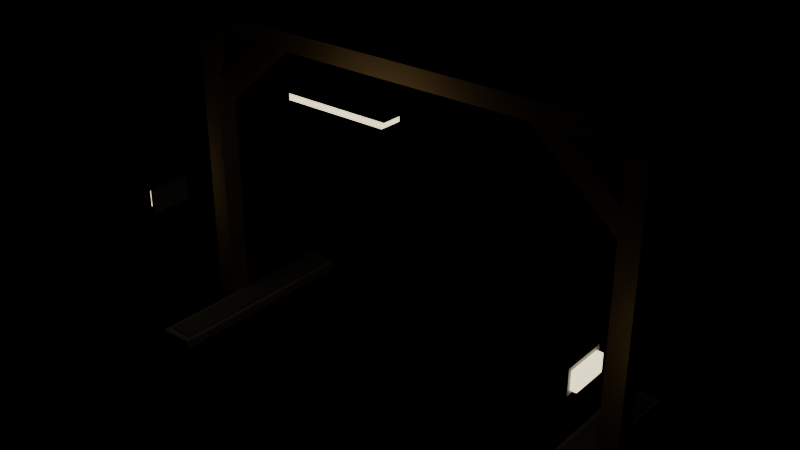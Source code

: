 # Source: tunnel_set.blend  (saved by Blender 5.2.45; exported with 4.5.12 LTS)
import bpy
from mathutils import Matrix  # noqa: F401  (used for matrix-valued properties, if any)

bpy.ops.wm.read_factory_settings(use_empty=True)
scene = bpy.context.scene
scene.name = 'Scene'

# ---- materials (node trees are filled in below, after node groups)
mat_timber = bpy.data.materials.new('Timber')
mat_timber.diffuse_color = (0.45, 0.31, 0.18, 1.0)
mat_concrete = bpy.data.materials.new('Concrete')
mat_concrete.diffuse_color = (0.55, 0.55, 0.53, 1.0)
mat_steel = bpy.data.materials.new('Steel')
mat_steel.diffuse_color = (0.38, 0.4, 0.42, 1.0)
mat_lamp = bpy.data.materials.new('Lamp')
mat_lamp.diffuse_color = (1.0, 0.86, 0.55, 1.0)

# ---- material node trees
mat_timber.use_nodes = True; mat_timber.node_tree.nodes.clear()
_N = mat_timber.node_tree.nodes; _L = mat_timber.node_tree.links
n0 = _N.new('ShaderNodeOutputMaterial'); n0.name = 'Material Output'; n0.location = (0, 0)
n1 = _N.new('ShaderNodeBsdfPrincipled'); n1.name = 'Principled BSDF'; n1.location = (0, 0)
n1.inputs[2].default_value = 1.0
n1.inputs[10].default_value = 0.005
n2 = _N.new('ShaderNodeVertexColor'); n2.name = 'Color Attribute'; n2.location = (0, 0)
n2.layer_name = 'Col'
n3 = _N.new('ShaderNodeMix'); n3.name = 'Mix'; n3.location = (0, 0)
n3.data_type = 'RGBA'
n3.blend_type = 'MULTIPLY'
n3.inputs[0].default_value = 1.0
n3.inputs[6].default_value = (0.45, 0.31, 0.18, 1.0)
_L.new(n1.outputs[0], n0.inputs[0])
_L.new(n2.outputs[0], n3.inputs[7])
_L.new(n3.outputs[2], n1.inputs[0])
n0.is_active_output = True
mat_concrete.use_nodes = True; mat_concrete.node_tree.nodes.clear()
_N = mat_concrete.node_tree.nodes; _L = mat_concrete.node_tree.links
n0 = _N.new('ShaderNodeOutputMaterial'); n0.name = 'Material Output'; n0.location = (0, 0)
n1 = _N.new('ShaderNodeBsdfPrincipled'); n1.name = 'Principled BSDF'; n1.location = (0, 0)
n1.inputs[2].default_value = 1.0
n1.inputs[10].default_value = 0.005
n2 = _N.new('ShaderNodeVertexColor'); n2.name = 'Color Attribute'; n2.location = (0, 0)
n2.layer_name = 'Col'
n3 = _N.new('ShaderNodeMix'); n3.name = 'Mix'; n3.location = (0, 0)
n3.data_type = 'RGBA'
n3.blend_type = 'MULTIPLY'
n3.inputs[0].default_value = 1.0
n3.inputs[6].default_value = (0.55, 0.55, 0.53, 1.0)
_L.new(n1.outputs[0], n0.inputs[0])
_L.new(n2.outputs[0], n3.inputs[7])
_L.new(n3.outputs[2], n1.inputs[0])
n0.is_active_output = True
mat_steel.use_nodes = True; mat_steel.node_tree.nodes.clear()
_N = mat_steel.node_tree.nodes; _L = mat_steel.node_tree.links
n0 = _N.new('ShaderNodeOutputMaterial'); n0.name = 'Material Output'; n0.location = (0, 0)
n1 = _N.new('ShaderNodeBsdfPrincipled'); n1.name = 'Principled BSDF'; n1.location = (0, 0)
n1.inputs[1].default_value = 0.2
n1.inputs[2].default_value = 0.65
n1.inputs[10].default_value = 0.005
n2 = _N.new('ShaderNodeVertexColor'); n2.name = 'Color Attribute'; n2.location = (0, 0)
n2.layer_name = 'Col'
n3 = _N.new('ShaderNodeMix'); n3.name = 'Mix'; n3.location = (0, 0)
n3.data_type = 'RGBA'
n3.blend_type = 'MULTIPLY'
n3.inputs[0].default_value = 1.0
n3.inputs[6].default_value = (0.38, 0.4, 0.42, 1.0)
_L.new(n1.outputs[0], n0.inputs[0])
_L.new(n2.outputs[0], n3.inputs[7])
_L.new(n3.outputs[2], n1.inputs[0])
n0.is_active_output = True
mat_lamp.use_nodes = True; mat_lamp.node_tree.nodes.clear()
_N = mat_lamp.node_tree.nodes; _L = mat_lamp.node_tree.links
n0 = _N.new('ShaderNodeOutputMaterial'); n0.name = 'Material Output'; n0.location = (0, 0)
n1 = _N.new('ShaderNodeBsdfPrincipled'); n1.name = 'Principled BSDF'; n1.location = (0, 0)
n1.inputs[10].default_value = 0.005
n1.inputs[27].default_value = (1.0, 0.86, 0.55, 1.0)
n1.inputs[28].default_value = 2.0
n2 = _N.new('ShaderNodeVertexColor'); n2.name = 'Color Attribute'; n2.location = (0, 0)
n2.layer_name = 'Col'
n3 = _N.new('ShaderNodeMix'); n3.name = 'Mix'; n3.location = (0, 0)
n3.data_type = 'RGBA'
n3.blend_type = 'MULTIPLY'
n3.inputs[0].default_value = 1.0
n3.inputs[6].default_value = (1.0, 0.86, 0.55, 1.0)
_L.new(n1.outputs[0], n0.inputs[0])
_L.new(n2.outputs[0], n3.inputs[7])
_L.new(n3.outputs[2], n1.inputs[0])
n0.is_active_output = True

# ---- meshes
me_body_timber = bpy.data.meshes.new('Body_Timber')
me_body_timber.from_pydata([(-3.4, 0.15, 0.1), (-3.12, 0.15, 0.1), (-3.12, -0.15, 0.1), (-3.4, -0.15, 0.1), (-3.4, 0.15, 4.1), (-3.12, 0.15, 4.1), (-3.12, -0.15, 4.1), (-3.4, -0.15, 4.1), (-3.299, 0.11, 3.313), (-3.299, -0.11, 3.313), (-3.101, -0.11, 3.087), (-3.101, 0.11, 3.087), (-2.099, 0.11, 4.363), (-2.099, -0.11, 4.363), (-1.901, -0.11, 4.137), (-1.901, 0.11, 4.137), (3.12, 0.15, 0.1), (3.4, 0.15, 0.1), (3.4, -0.15, 0.1), (3.12, -0.15, 0.1), (3.12, 0.15, 4.1), (3.4, 0.15, 4.1), (3.4, -0.15, 4.1), (3.12, -0.15, 4.1), (3.101, 0.11, 3.087), (3.101, -0.11, 3.087), (3.299, -0.11, 3.313), (3.299, 0.11, 3.313), (1.901, 0.11, 4.137), (1.901, -0.11, 4.137), (2.099, -0.11, 4.363), (2.099, 0.11, 4.363), (-3.1, 0.17, 4.17), (3.1, 0.17, 4.17), (3.1, -0.17, 4.17), (-3.1, -0.17, 4.17), (-3.1, 0.17, 4.43), (3.1, 0.17, 4.43), (3.1, -0.17, 4.43), (-3.1, -0.17, 4.43)], [], [(0, 1, 2, 3), (4, 7, 6, 5), (0, 4, 5, 1), (1, 5, 6, 2), (2, 6, 7, 3), (3, 7, 4, 0), (8, 11, 10, 9), (12, 13, 14, 15), (8, 9, 13, 12), (9, 10, 14, 13), (10, 11, 15, 14), (11, 8, 12, 15), (16, 17, 18, 19), (20, 23, 22, 21), (16, 20, 21, 17), (17, 21, 22, 18), (18, 22, 23, 19), (19, 23, 20, 16), (24, 27, 26, 25), (28, 29, 30, 31), (24, 25, 29, 28), (25, 26, 30, 29), (26, 27, 31, 30), (27, 24, 28, 31), (32, 33, 34, 35), (36, 39, 38, 37), (32, 36, 37, 33), (33, 37, 38, 34), (34, 38, 39, 35), (35, 39, 36, 32)])
_uv = me_body_timber.uv_layers.new(name='UVMap')
_uv.uv.foreach_set('vector', [3.4, 0.15, 3.12, 0.15, 3.12, -0.15, 3.4, -0.15, -3.4, 0.15, -3.4, -0.15, -3.12, -0.15, -3.12, 0.15, -3.4, 0.1, -3.4, 4.1, -3.12, 4.1, -3.12, 0.1, -0.15, 0.1, -0.15, 4.1, 0.15, 4.1, 0.15, 0.1, 3.12, 0.1, 3.12, 4.1, 3.4, 4.1, 3.4, 0.1, -0.15, 0.1, -0.15, 4.1, 0.15, 4.1, 0.15, 0.1, 0.11, 3.313, 0.11, 3.087, -0.11, 3.087, -0.11, 3.313, -0.11, 4.363, 0.11, 4.363, 0.11, 4.137, -0.11, 4.137, -3.299, 0.11, -3.299, -0.11, -2.099, -0.11, -2.099, 0.11, 3.299, 3.313, 3.101, 3.087, 1.901, 4.137, 2.099, 4.363, 3.101, -0.11, 3.101, 0.11, 1.901, 0.11, 1.901, -0.11, -3.101, 3.087, -3.299, 3.313, -2.099, 4.363, -1.901, 4.137, -3.12, 0.15, -3.4, 0.15, -3.4, -0.15, -3.12, -0.15, 3.12, 0.15, 3.12, -0.15, 3.4, -0.15, 3.4, 0.15, 3.12, 0.1, 3.12, 4.1, 3.4, 4.1, 3.4, 0.1, -0.15, 0.1, -0.15, 4.1, 0.15, 4.1, 0.15, 0.1, -3.4, 0.1, -3.4, 4.1, -3.12, 4.1, -3.12, 0.1, -0.15, 0.1, -0.15, 4.1, 0.15, 4.1, 0.15, 0.1, -0.11, 3.087, -0.11, 3.313, 0.11, 3.313, 0.11, 3.087, 0.11, 4.137, -0.11, 4.137, -0.11, 4.363, 0.11, 4.363, -3.101, 0.11, -3.101, -0.11, -1.901, -0.11, -1.901, 0.11, -3.101, 3.087, -3.299, 3.313, -2.099, 4.363, -1.901, 4.137, 3.299, -0.11, 3.299, 0.11, 2.099, 0.11, 2.099, -0.11, 3.299, 3.313, 3.101, 3.087, 1.901, 4.137, 2.099, 4.363, 3.1, 0.17, -3.1, 0.17, -3.1, -0.17, 3.1, -0.17, -3.1, 0.17, -3.1, -0.17, 3.1, -0.17, 3.1, 0.17, -3.1, 4.17, -3.1, 4.43, 3.1, 4.43, 3.1, 4.17, -0.17, 4.17, -0.17, 4.43, 0.17, 4.43, 0.17, 4.17, -3.1, 4.17, -3.1, 4.43, 3.1, 4.43, 3.1, 4.17, -0.17, 4.17, -0.17, 4.43, 0.17, 4.43, 0.17, 4.17])
_ca = me_body_timber.color_attributes.new('Col', 'BYTE_COLOR', 'CORNER')
_ca.data.foreach_set('color', [1.0, 1.0, 1.0, 1.0, 1.0, 1.0, 1.0, 1.0, 1.0, 1.0, 1.0, 1.0, 1.0, 1.0, 1.0, 1.0, 1.0, 1.0, 1.0, 1.0, 1.0, 1.0, 1.0, 1.0, 1.0, 1.0, 1.0, 1.0, 1.0, 1.0, 1.0, 1.0, 1.0, 1.0, 1.0, 1.0, 1.0, 1.0, 1.0, 1.0, 1.0, 1.0, 1.0, 1.0, 1.0, 1.0, 1.0, 1.0, 1.0, 1.0, 1.0, 1.0, 1.0, 1.0, 1.0, 1.0, 1.0, 1.0, 1.0, 1.0, 1.0, 1.0, 1.0, 1.0, 1.0, 1.0, 1.0, 1.0, 1.0, 1.0, 1.0, 1.0, 1.0, 1.0, 1.0, 1.0, 1.0, 1.0, 1.0, 1.0, 1.0, 1.0, 1.0, 1.0, 1.0, 1.0, 1.0, 1.0, 1.0, 1.0, 1.0, 1.0, 1.0, 1.0, 1.0, 1.0, 1.0, 1.0, 1.0, 1.0, 1.0, 1.0, 1.0, 1.0, 1.0, 1.0, 1.0, 1.0, 1.0, 1.0, 1.0, 1.0, 1.0, 1.0, 1.0, 1.0, 1.0, 1.0, 1.0, 1.0, 1.0, 1.0, 1.0, 1.0, 1.0, 1.0, 1.0, 1.0, 1.0, 1.0, 1.0, 1.0, 1.0, 1.0, 1.0, 1.0, 1.0, 1.0, 1.0, 1.0, 1.0, 1.0, 1.0, 1.0, 1.0, 1.0, 1.0, 1.0, 1.0, 1.0, 1.0, 1.0, 1.0, 1.0, 1.0, 1.0, 1.0, 1.0, 1.0, 1.0, 1.0, 1.0, 1.0, 1.0, 1.0, 1.0, 1.0, 1.0, 1.0, 1.0, 1.0, 1.0, 1.0, 1.0, 1.0, 1.0, 1.0, 1.0, 1.0, 1.0, 1.0, 1.0, 1.0, 1.0, 1.0, 1.0, 1.0, 1.0, 1.0, 1.0, 1.0, 1.0, 1.0, 1.0, 1.0, 1.0, 1.0, 1.0, 1.0, 1.0, 1.0, 1.0, 1.0, 1.0, 1.0, 1.0, 1.0, 1.0, 1.0, 1.0, 1.0, 1.0, 1.0, 1.0, 1.0, 1.0, 1.0, 1.0, 1.0, 1.0, 1.0, 1.0, 1.0, 1.0, 1.0, 1.0, 1.0, 1.0, 1.0, 1.0, 1.0, 1.0, 1.0, 1.0, 1.0, 1.0, 1.0, 1.0, 1.0, 1.0, 1.0, 1.0, 1.0, 1.0, 1.0, 1.0, 1.0, 1.0, 1.0, 1.0, 1.0, 1.0, 1.0, 1.0, 1.0, 1.0, 1.0, 1.0, 1.0, 1.0, 1.0, 1.0, 1.0, 1.0, 1.0, 1.0, 1.0, 1.0, 1.0, 1.0, 1.0, 1.0, 1.0, 1.0, 1.0, 1.0, 1.0, 1.0, 1.0, 1.0, 1.0, 1.0, 1.0, 1.0, 1.0, 1.0, 1.0, 1.0, 1.0, 1.0, 1.0, 1.0, 1.0, 1.0, 1.0, 1.0, 1.0, 1.0, 1.0, 1.0, 1.0, 1.0, 1.0, 1.0, 1.0, 1.0, 1.0, 1.0, 1.0, 1.0, 1.0, 1.0, 1.0, 1.0, 1.0, 1.0, 1.0, 1.0, 1.0, 1.0, 1.0, 1.0, 1.0, 1.0, 1.0, 1.0, 1.0, 1.0, 1.0, 1.0, 1.0, 1.0, 1.0, 1.0, 1.0, 1.0, 1.0, 1.0, 1.0, 1.0, 1.0, 1.0, 1.0, 1.0, 1.0, 1.0, 1.0, 1.0, 1.0, 1.0, 1.0, 1.0, 1.0, 1.0, 1.0, 1.0, 1.0, 1.0, 1.0, 1.0, 1.0, 1.0, 1.0, 1.0, 1.0, 1.0, 1.0, 1.0, 1.0, 1.0, 1.0, 1.0, 1.0, 1.0, 1.0, 1.0, 1.0, 1.0, 1.0, 1.0, 1.0, 1.0, 1.0, 1.0, 1.0, 1.0, 1.0, 1.0, 1.0, 1.0, 1.0, 1.0, 1.0, 1.0, 1.0, 1.0, 1.0, 1.0, 1.0, 1.0, 1.0, 1.0, 1.0, 1.0, 1.0, 1.0, 1.0, 1.0, 1.0, 1.0, 1.0, 1.0, 1.0, 1.0, 1.0, 1.0, 1.0, 1.0, 1.0, 1.0, 1.0, 1.0, 1.0, 1.0, 1.0, 1.0, 1.0, 1.0, 1.0, 1.0, 1.0, 1.0, 1.0, 1.0, 1.0, 1.0, 1.0, 1.0, 1.0, 1.0, 1.0, 1.0, 1.0, 1.0, 1.0, 1.0, 1.0, 1.0, 1.0, 1.0, 1.0, 1.0, 1.0, 1.0, 1.0, 1.0, 1.0, 1.0, 1.0, 1.0, 1.0, 1.0, 1.0, 1.0, 1.0, 1.0, 1.0, 1.0, 1.0, 1.0, 1.0, 1.0, 1.0, 1.0, 1.0, 1.0, 1.0, 1.0, 1.0, 1.0])
me_body_timber.materials.append(mat_timber)
me_body_timber.update()
me_body_concrete = bpy.data.meshes.new('Body_Concrete')
me_body_concrete.from_pydata([(-3.1, 1.5, 0.0), (-2.6, 1.5, 0.0), (-2.6, -1.5, 0.0), (-3.1, -1.5, 0.0), (-3.1, 1.5, 0.12), (-2.6, 1.5, 0.12), (-2.6, -1.5, 0.12), (-3.1, -1.5, 0.12), (2.6, 1.5, 0.0), (3.1, 1.5, 0.0), (3.1, -1.5, 0.0), (2.6, -1.5, 0.0), (2.6, 1.5, 0.12), (3.1, 1.5, 0.12), (3.1, -1.5, 0.12), (2.6, -1.5, 0.12)], [], [(0, 1, 2, 3), (4, 7, 6, 5), (0, 4, 5, 1), (1, 5, 6, 2), (2, 6, 7, 3), (3, 7, 4, 0), (8, 9, 10, 11), (12, 15, 14, 13), (8, 12, 13, 9), (9, 13, 14, 10), (10, 14, 15, 11), (11, 15, 12, 8)])
_uv = me_body_concrete.uv_layers.new(name='UVMap')
_uv.uv.foreach_set('vector', [3.1, 1.5, 2.6, 1.5, 2.6, -1.5, 3.1, -1.5, -3.1, 1.5, -3.1, -1.5, -2.6, -1.5, -2.6, 1.5, -3.1, 0.0, -3.1, 0.12, -2.6, 0.12, -2.6, 0.0, -1.5, 0.0, -1.5, 0.12, 1.5, 0.12, 1.5, 0.0, 2.6, 0.0, 2.6, 0.12, 3.1, 0.12, 3.1, 0.0, -1.5, 0.0, -1.5, 0.12, 1.5, 0.12, 1.5, 0.0, -2.6, 1.5, -3.1, 1.5, -3.1, -1.5, -2.6, -1.5, 2.6, 1.5, 2.6, -1.5, 3.1, -1.5, 3.1, 1.5, 2.6, 0.0, 2.6, 0.12, 3.1, 0.12, 3.1, 0.0, -1.5, 0.0, -1.5, 0.12, 1.5, 0.12, 1.5, 0.0, -3.1, 0.0, -3.1, 0.12, -2.6, 0.12, -2.6, 0.0, -1.5, 0.0, -1.5, 0.12, 1.5, 0.12, 1.5, 0.0])
_ca = me_body_concrete.color_attributes.new('Col', 'BYTE_COLOR', 'CORNER')
_ca.data.foreach_set('color', [1.0, 1.0, 1.0, 1.0, 1.0, 1.0, 1.0, 1.0, 1.0, 1.0, 1.0, 1.0, 1.0, 1.0, 1.0, 1.0, 1.0, 1.0, 1.0, 1.0, 1.0, 1.0, 1.0, 1.0, 1.0, 1.0, 1.0, 1.0, 1.0, 1.0, 1.0, 1.0, 1.0, 1.0, 1.0, 1.0, 1.0, 1.0, 1.0, 1.0, 1.0, 1.0, 1.0, 1.0, 1.0, 1.0, 1.0, 1.0, 1.0, 1.0, 1.0, 1.0, 1.0, 1.0, 1.0, 1.0, 1.0, 1.0, 1.0, 1.0, 1.0, 1.0, 1.0, 1.0, 1.0, 1.0, 1.0, 1.0, 1.0, 1.0, 1.0, 1.0, 1.0, 1.0, 1.0, 1.0, 1.0, 1.0, 1.0, 1.0, 1.0, 1.0, 1.0, 1.0, 1.0, 1.0, 1.0, 1.0, 1.0, 1.0, 1.0, 1.0, 1.0, 1.0, 1.0, 1.0, 1.0, 1.0, 1.0, 1.0, 1.0, 1.0, 1.0, 1.0, 1.0, 1.0, 1.0, 1.0, 1.0, 1.0, 1.0, 1.0, 1.0, 1.0, 1.0, 1.0, 1.0, 1.0, 1.0, 1.0, 1.0, 1.0, 1.0, 1.0, 1.0, 1.0, 1.0, 1.0, 1.0, 1.0, 1.0, 1.0, 1.0, 1.0, 1.0, 1.0, 1.0, 1.0, 1.0, 1.0, 1.0, 1.0, 1.0, 1.0, 1.0, 1.0, 1.0, 1.0, 1.0, 1.0, 1.0, 1.0, 1.0, 1.0, 1.0, 1.0, 1.0, 1.0, 1.0, 1.0, 1.0, 1.0, 1.0, 1.0, 1.0, 1.0, 1.0, 1.0, 1.0, 1.0, 1.0, 1.0, 1.0, 1.0, 1.0, 1.0, 1.0, 1.0, 1.0, 1.0, 1.0, 1.0, 1.0, 1.0, 1.0, 1.0, 1.0, 1.0, 1.0, 1.0, 1.0, 1.0])
me_body_concrete.materials.append(mat_concrete)
me_body_concrete.update()
me_body_steel = bpy.data.meshes.new('Body_Steel')
me_body_steel.from_pydata([(-3.03, 1.4, 0.115), (-2.67, 1.4, 0.115), (-2.67, -1.4, 0.115), (-3.03, -1.4, 0.115), (-3.03, 1.4, 0.145), (-2.67, 1.4, 0.145), (-2.67, -1.4, 0.145), (-3.03, -1.4, 0.145), (-3.32, -0.7, 1.83), (-3.28, -0.7, 1.83), (-3.28, -1.3, 1.83), (-3.32, -1.3, 1.83), (-3.32, -0.7, 2.17), (-3.28, -0.7, 2.17), (-3.28, -1.3, 2.17), (-3.32, -1.3, 2.17), (2.67, 1.4, 0.115), (3.03, 1.4, 0.115), (3.03, -1.4, 0.115), (2.67, -1.4, 0.115), (2.67, 1.4, 0.145), (3.03, 1.4, 0.145), (3.03, -1.4, 0.145), (2.67, -1.4, 0.145), (3.28, -0.7, 1.83), (3.32, -0.7, 1.83), (3.32, -1.3, 1.83), (3.28, -1.3, 1.83), (3.28, -0.7, 2.17), (3.32, -0.7, 2.17), (3.32, -1.3, 2.17), (3.28, -1.3, 2.17), (-0.75, -0.83, 4.15), (0.75, -0.83, 4.15), (0.75, -1.17, 4.15), (-0.75, -1.17, 4.15), (-0.75, -0.83, 4.21), (0.75, -0.83, 4.21), (0.75, -1.17, 4.21), (-0.75, -1.17, 4.21)], [], [(0, 1, 2, 3), (4, 7, 6, 5), (0, 4, 5, 1), (1, 5, 6, 2), (2, 6, 7, 3), (3, 7, 4, 0), (8, 9, 10, 11), (12, 15, 14, 13), (8, 12, 13, 9), (9, 13, 14, 10), (10, 14, 15, 11), (11, 15, 12, 8), (16, 17, 18, 19), (20, 23, 22, 21), (16, 20, 21, 17), (17, 21, 22, 18), (18, 22, 23, 19), (19, 23, 20, 16), (24, 25, 26, 27), (28, 31, 30, 29), (24, 28, 29, 25), (25, 29, 30, 26), (26, 30, 31, 27), (27, 31, 28, 24), (32, 33, 34, 35), (36, 39, 38, 37), (32, 36, 37, 33), (33, 37, 38, 34), (34, 38, 39, 35), (35, 39, 36, 32)])
_uv = me_body_steel.uv_layers.new(name='UVMap')
_uv.uv.foreach_set('vector', [3.03, 1.4, 2.67, 1.4, 2.67, -1.4, 3.03, -1.4, -3.03, 1.4, -3.03, -1.4, -2.67, -1.4, -2.67, 1.4, -3.03, 0.115, -3.03, 0.145, -2.67, 0.145, -2.67, 0.115, -1.4, 0.115, -1.4, 0.145, 1.4, 0.145, 1.4, 0.115, 2.67, 0.115, 2.67, 0.145, 3.03, 0.145, 3.03, 0.115, -1.4, 0.115, -1.4, 0.145, 1.4, 0.145, 1.4, 0.115, 3.32, -0.7, 3.28, -0.7, 3.28, -1.3, 3.32, -1.3, -3.32, -0.7, -3.32, -1.3, -3.28, -1.3, -3.28, -0.7, -3.32, 1.83, -3.32, 2.17, -3.28, 2.17, -3.28, 1.83, 0.7, 1.83, 0.7, 2.17, 1.3, 2.17, 1.3, 1.83, 3.28, 1.83, 3.28, 2.17, 3.32, 2.17, 3.32, 1.83, -1.3, 1.83, -1.3, 2.17, -0.7, 2.17, -0.7, 1.83, -2.67, 1.4, -3.03, 1.4, -3.03, -1.4, -2.67, -1.4, 2.67, 1.4, 2.67, -1.4, 3.03, -1.4, 3.03, 1.4, 2.67, 0.115, 2.67, 0.145, 3.03, 0.145, 3.03, 0.115, -1.4, 0.115, -1.4, 0.145, 1.4, 0.145, 1.4, 0.115, -3.03, 0.115, -3.03, 0.145, -2.67, 0.145, -2.67, 0.115, -1.4, 0.115, -1.4, 0.145, 1.4, 0.145, 1.4, 0.115, -3.28, -0.7, -3.32, -0.7, -3.32, -1.3, -3.28, -1.3, 3.28, -0.7, 3.28, -1.3, 3.32, -1.3, 3.32, -0.7, 3.28, 1.83, 3.28, 2.17, 3.32, 2.17, 3.32, 1.83, 0.7, 1.83, 0.7, 2.17, 1.3, 2.17, 1.3, 1.83, -3.32, 1.83, -3.32, 2.17, -3.28, 2.17, -3.28, 1.83, -1.3, 1.83, -1.3, 2.17, -0.7, 2.17, -0.7, 1.83, 0.75, -0.83, -0.75, -0.83, -0.75, -1.17, 0.75, -1.17, -0.75, -0.83, -0.75, -1.17, 0.75, -1.17, 0.75, -0.83, -0.75, 4.15, -0.75, 4.21, 0.75, 4.21, 0.75, 4.15, 0.83, 4.15, 0.83, 4.21, 1.17, 4.21, 1.17, 4.15, -0.75, 4.15, -0.75, 4.21, 0.75, 4.21, 0.75, 4.15, -1.17, 4.15, -1.17, 4.21, -0.83, 4.21, -0.83, 4.15])
_ca = me_body_steel.color_attributes.new('Col', 'BYTE_COLOR', 'CORNER')
_ca.data.foreach_set('color', [1.0, 1.0, 1.0, 1.0, 1.0, 1.0, 1.0, 1.0, 1.0, 1.0, 1.0, 1.0, 1.0, 1.0, 1.0, 1.0, 1.0, 1.0, 1.0, 1.0, 1.0, 1.0, 1.0, 1.0, 1.0, 1.0, 1.0, 1.0, 1.0, 1.0, 1.0, 1.0, 1.0, 1.0, 1.0, 1.0, 1.0, 1.0, 1.0, 1.0, 1.0, 1.0, 1.0, 1.0, 1.0, 1.0, 1.0, 1.0, 1.0, 1.0, 1.0, 1.0, 1.0, 1.0, 1.0, 1.0, 1.0, 1.0, 1.0, 1.0, 1.0, 1.0, 1.0, 1.0, 1.0, 1.0, 1.0, 1.0, 1.0, 1.0, 1.0, 1.0, 1.0, 1.0, 1.0, 1.0, 1.0, 1.0, 1.0, 1.0, 1.0, 1.0, 1.0, 1.0, 1.0, 1.0, 1.0, 1.0, 1.0, 1.0, 1.0, 1.0, 1.0, 1.0, 1.0, 1.0, 1.0, 1.0, 1.0, 1.0, 1.0, 1.0, 1.0, 1.0, 1.0, 1.0, 1.0, 1.0, 1.0, 1.0, 1.0, 1.0, 1.0, 1.0, 1.0, 1.0, 1.0, 1.0, 1.0, 1.0, 1.0, 1.0, 1.0, 1.0, 1.0, 1.0, 1.0, 1.0, 1.0, 1.0, 1.0, 1.0, 1.0, 1.0, 1.0, 1.0, 1.0, 1.0, 1.0, 1.0, 1.0, 1.0, 1.0, 1.0, 1.0, 1.0, 1.0, 1.0, 1.0, 1.0, 1.0, 1.0, 1.0, 1.0, 1.0, 1.0, 1.0, 1.0, 1.0, 1.0, 1.0, 1.0, 1.0, 1.0, 1.0, 1.0, 1.0, 1.0, 1.0, 1.0, 1.0, 1.0, 1.0, 1.0, 1.0, 1.0, 1.0, 1.0, 1.0, 1.0, 1.0, 1.0, 1.0, 1.0, 1.0, 1.0, 1.0, 1.0, 1.0, 1.0, 1.0, 1.0, 1.0, 1.0, 1.0, 1.0, 1.0, 1.0, 1.0, 1.0, 1.0, 1.0, 1.0, 1.0, 1.0, 1.0, 1.0, 1.0, 1.0, 1.0, 1.0, 1.0, 1.0, 1.0, 1.0, 1.0, 1.0, 1.0, 1.0, 1.0, 1.0, 1.0, 1.0, 1.0, 1.0, 1.0, 1.0, 1.0, 1.0, 1.0, 1.0, 1.0, 1.0, 1.0, 1.0, 1.0, 1.0, 1.0, 1.0, 1.0, 1.0, 1.0, 1.0, 1.0, 1.0, 1.0, 1.0, 1.0, 1.0, 1.0, 1.0, 1.0, 1.0, 1.0, 1.0, 1.0, 1.0, 1.0, 1.0, 1.0, 1.0, 1.0, 1.0, 1.0, 1.0, 1.0, 1.0, 1.0, 1.0, 1.0, 1.0, 1.0, 1.0, 1.0, 1.0, 1.0, 1.0, 1.0, 1.0, 1.0, 1.0, 1.0, 1.0, 1.0, 1.0, 1.0, 1.0, 1.0, 1.0, 1.0, 1.0, 1.0, 1.0, 1.0, 1.0, 1.0, 1.0, 1.0, 1.0, 1.0, 1.0, 1.0, 1.0, 1.0, 1.0, 1.0, 1.0, 1.0, 1.0, 1.0, 1.0, 1.0, 1.0, 1.0, 1.0, 1.0, 1.0, 1.0, 1.0, 1.0, 1.0, 1.0, 1.0, 1.0, 1.0, 1.0, 1.0, 1.0, 1.0, 1.0, 1.0, 1.0, 1.0, 1.0, 1.0, 1.0, 1.0, 1.0, 1.0, 1.0, 1.0, 1.0, 1.0, 1.0, 1.0, 1.0, 1.0, 1.0, 1.0, 1.0, 1.0, 1.0, 1.0, 1.0, 1.0, 1.0, 1.0, 1.0, 1.0, 1.0, 1.0, 1.0, 1.0, 1.0, 1.0, 1.0, 1.0, 1.0, 1.0, 1.0, 1.0, 1.0, 1.0, 1.0, 1.0, 1.0, 1.0, 1.0, 1.0, 1.0, 1.0, 1.0, 1.0, 1.0, 1.0, 1.0, 1.0, 1.0, 1.0, 1.0, 1.0, 1.0, 1.0, 1.0, 1.0, 1.0, 1.0, 1.0, 1.0, 1.0, 1.0, 1.0, 1.0, 1.0, 1.0, 1.0, 1.0, 1.0, 1.0, 1.0, 1.0, 1.0, 1.0, 1.0, 1.0, 1.0, 1.0, 1.0, 1.0, 1.0, 1.0, 1.0, 1.0, 1.0, 1.0, 1.0, 1.0, 1.0, 1.0, 1.0, 1.0, 1.0, 1.0, 1.0, 1.0, 1.0, 1.0, 1.0, 1.0, 1.0, 1.0, 1.0, 1.0, 1.0, 1.0, 1.0, 1.0, 1.0, 1.0, 1.0, 1.0, 1.0, 1.0, 1.0, 1.0, 1.0, 1.0, 1.0, 1.0, 1.0, 1.0, 1.0, 1.0, 1.0, 1.0, 1.0, 1.0, 1.0, 1.0, 1.0, 1.0, 1.0, 1.0, 1.0, 1.0, 1.0, 1.0, 1.0, 1.0, 1.0])
me_body_steel.materials.append(mat_steel)
me_body_steel.update()
me_body_lamp = bpy.data.meshes.new('Body_Lamp')
me_body_lamp.from_pydata([(-3.4, -0.75, 1.88), (-3.3, -0.75, 1.88), (-3.3, -1.25, 1.88), (-3.4, -1.25, 1.88), (-3.4, -0.75, 2.12), (-3.3, -0.75, 2.12), (-3.3, -1.25, 2.12), (-3.4, -1.25, 2.12), (3.3, -0.75, 1.88), (3.4, -0.75, 1.88), (3.4, -1.25, 1.88), (3.3, -1.25, 1.88), (3.3, -0.75, 2.12), (3.4, -0.75, 2.12), (3.4, -1.25, 2.12), (3.3, -1.25, 2.12), (-0.7, -0.85, 4.06), (0.7, -0.85, 4.06), (0.7, -1.15, 4.06), (-0.7, -1.15, 4.06), (-0.7, -0.85, 4.14), (0.7, -0.85, 4.14), (0.7, -1.15, 4.14), (-0.7, -1.15, 4.14)], [], [(0, 1, 2, 3), (4, 7, 6, 5), (0, 4, 5, 1), (1, 5, 6, 2), (2, 6, 7, 3), (3, 7, 4, 0), (8, 9, 10, 11), (12, 15, 14, 13), (8, 12, 13, 9), (9, 13, 14, 10), (10, 14, 15, 11), (11, 15, 12, 8), (16, 17, 18, 19), (20, 23, 22, 21), (16, 20, 21, 17), (17, 21, 22, 18), (18, 22, 23, 19), (19, 23, 20, 16)])
_uv = me_body_lamp.uv_layers.new(name='UVMap')
_uv.uv.foreach_set('vector', [3.4, -0.75, 3.3, -0.75, 3.3, -1.25, 3.4, -1.25, -3.4, -0.75, -3.4, -1.25, -3.3, -1.25, -3.3, -0.75, -3.4, 1.88, -3.4, 2.12, -3.3, 2.12, -3.3, 1.88, 0.75, 1.88, 0.75, 2.12, 1.25, 2.12, 1.25, 1.88, 3.3, 1.88, 3.3, 2.12, 3.4, 2.12, 3.4, 1.88, -1.25, 1.88, -1.25, 2.12, -0.75, 2.12, -0.75, 1.88, -3.3, -0.75, -3.4, -0.75, -3.4, -1.25, -3.3, -1.25, 3.3, -0.75, 3.3, -1.25, 3.4, -1.25, 3.4, -0.75, 3.3, 1.88, 3.3, 2.12, 3.4, 2.12, 3.4, 1.88, 0.75, 1.88, 0.75, 2.12, 1.25, 2.12, 1.25, 1.88, -3.4, 1.88, -3.4, 2.12, -3.3, 2.12, -3.3, 1.88, -1.25, 1.88, -1.25, 2.12, -0.75, 2.12, -0.75, 1.88, 0.7, -0.85, -0.7, -0.85, -0.7, -1.15, 0.7, -1.15, -0.7, -0.85, -0.7, -1.15, 0.7, -1.15, 0.7, -0.85, -0.7, 4.06, -0.7, 4.14, 0.7, 4.14, 0.7, 4.06, 0.85, 4.06, 0.85, 4.14, 1.15, 4.14, 1.15, 4.06, -0.7, 4.06, -0.7, 4.14, 0.7, 4.14, 0.7, 4.06, -1.15, 4.06, -1.15, 4.14, -0.85, 4.14, -0.85, 4.06])
_ca = me_body_lamp.color_attributes.new('Col', 'BYTE_COLOR', 'CORNER')
_ca.data.foreach_set('color', [1.0, 1.0, 1.0, 1.0, 1.0, 1.0, 1.0, 1.0, 1.0, 1.0, 1.0, 1.0, 1.0, 1.0, 1.0, 1.0, 1.0, 1.0, 1.0, 1.0, 1.0, 1.0, 1.0, 1.0, 1.0, 1.0, 1.0, 1.0, 1.0, 1.0, 1.0, 1.0, 1.0, 1.0, 1.0, 1.0, 1.0, 1.0, 1.0, 1.0, 1.0, 1.0, 1.0, 1.0, 1.0, 1.0, 1.0, 1.0, 1.0, 1.0, 1.0, 1.0, 1.0, 1.0, 1.0, 1.0, 1.0, 1.0, 1.0, 1.0, 1.0, 1.0, 1.0, 1.0, 1.0, 1.0, 1.0, 1.0, 1.0, 1.0, 1.0, 1.0, 1.0, 1.0, 1.0, 1.0, 1.0, 1.0, 1.0, 1.0, 1.0, 1.0, 1.0, 1.0, 1.0, 1.0, 1.0, 1.0, 1.0, 1.0, 1.0, 1.0, 1.0, 1.0, 1.0, 1.0, 1.0, 1.0, 1.0, 1.0, 1.0, 1.0, 1.0, 1.0, 1.0, 1.0, 1.0, 1.0, 1.0, 1.0, 1.0, 1.0, 1.0, 1.0, 1.0, 1.0, 1.0, 1.0, 1.0, 1.0, 1.0, 1.0, 1.0, 1.0, 1.0, 1.0, 1.0, 1.0, 1.0, 1.0, 1.0, 1.0, 1.0, 1.0, 1.0, 1.0, 1.0, 1.0, 1.0, 1.0, 1.0, 1.0, 1.0, 1.0, 1.0, 1.0, 1.0, 1.0, 1.0, 1.0, 1.0, 1.0, 1.0, 1.0, 1.0, 1.0, 1.0, 1.0, 1.0, 1.0, 1.0, 1.0, 1.0, 1.0, 1.0, 1.0, 1.0, 1.0, 1.0, 1.0, 1.0, 1.0, 1.0, 1.0, 1.0, 1.0, 1.0, 1.0, 1.0, 1.0, 1.0, 1.0, 1.0, 1.0, 1.0, 1.0, 1.0, 1.0, 1.0, 1.0, 1.0, 1.0, 1.0, 1.0, 1.0, 1.0, 1.0, 1.0, 1.0, 1.0, 1.0, 1.0, 1.0, 1.0, 1.0, 1.0, 1.0, 1.0, 1.0, 1.0, 1.0, 1.0, 1.0, 1.0, 1.0, 1.0, 1.0, 1.0, 1.0, 1.0, 1.0, 1.0, 1.0, 1.0, 1.0, 1.0, 1.0, 1.0, 1.0, 1.0, 1.0, 1.0, 1.0, 1.0, 1.0, 1.0, 1.0, 1.0, 1.0, 1.0, 1.0, 1.0, 1.0, 1.0, 1.0, 1.0, 1.0, 1.0, 1.0, 1.0, 1.0, 1.0, 1.0, 1.0, 1.0, 1.0, 1.0, 1.0, 1.0, 1.0, 1.0, 1.0, 1.0, 1.0, 1.0, 1.0, 1.0, 1.0, 1.0, 1.0, 1.0, 1.0, 1.0, 1.0, 1.0, 1.0, 1.0, 1.0, 1.0, 1.0, 1.0, 1.0, 1.0, 1.0, 1.0, 1.0, 1.0, 1.0])
me_body_lamp.materials.append(mat_lamp)
me_body_lamp.update()

# ---- objects
ob_qd_tunnel_set = bpy.data.objects.new('QD_tunnel_set', None)
ob_body = bpy.data.objects.new('Body', None)
ob_body_timber = bpy.data.objects.new('Body_Timber', me_body_timber)
ob_body_concrete = bpy.data.objects.new('Body_Concrete', me_body_concrete)
ob_body_steel = bpy.data.objects.new('Body_Steel', me_body_steel)
ob_body_lamp = bpy.data.objects.new('Body_Lamp', me_body_lamp)

# ---- transforms, parenting, visibility, modifiers, constraints
ob_qd_tunnel_set.location = (0.0, 0.0, 0.0)
ob_qd_tunnel_set.empty_display_size = 0.2
ob_body.parent = ob_qd_tunnel_set
ob_body.location = (0.0, 0.0, 0.0)
ob_body.empty_display_size = 0.05
ob_body_timber.parent = ob_body
ob_body_timber.location = (0.0, 0.0, 0.0)
ob_body_concrete.parent = ob_body
ob_body_concrete.location = (0.0, 0.0, 0.0)
ob_body_steel.parent = ob_body
ob_body_steel.location = (0.0, 0.0, 0.0)
ob_body_lamp.parent = ob_body
ob_body_lamp.location = (0.0, 0.0, 0.0)

# ---- collection membership
scene.collection.objects.link(ob_qd_tunnel_set)
scene.collection.objects.link(ob_body)
scene.collection.objects.link(ob_body_timber)
scene.collection.objects.link(ob_body_concrete)
scene.collection.objects.link(ob_body_steel)
scene.collection.objects.link(ob_body_lamp)

# ---- scene / render settings (as saved in the file)
scene.frame_start = 1; scene.frame_end = 250; scene.frame_set(1)
scene.render.engine = 'BLENDER_EEVEE_NEXT'
scene.render.fps = 30
scene.render.bake_bias = 0.0
scene.render.bake_samples = 0
scene.render.compositor_device = 'GPU'
scene.eevee.use_volume_custom_range = False
scene.eevee.fast_gi_thickness_near = 0.1
scene.eevee.fast_gi_thickness_far = 0.0
scene.eevee.ray_tracing_options.screen_trace_thickness = 0.1
bpy.context.view_layer.update()

# ---- added for rendering (the .blend has no active camera): camera
cam_auto = bpy.data.cameras.new('AutoCamera')
cam_auto.lens = 50.0
cam_auto.sensor_width = 36.0
cam_auto.clip_end = 1000.0
ob_auto_camera = bpy.data.objects.new('AutoCamera', cam_auto)
scene.collection.objects.link(ob_auto_camera)
ob_auto_camera.location = (8.00546, -9.60655, 8.61937)
ob_auto_camera.rotation_euler = (1.09748, -7.21219e-08, 0.694738)
scene.camera = ob_auto_camera
bpy.context.view_layer.update()
